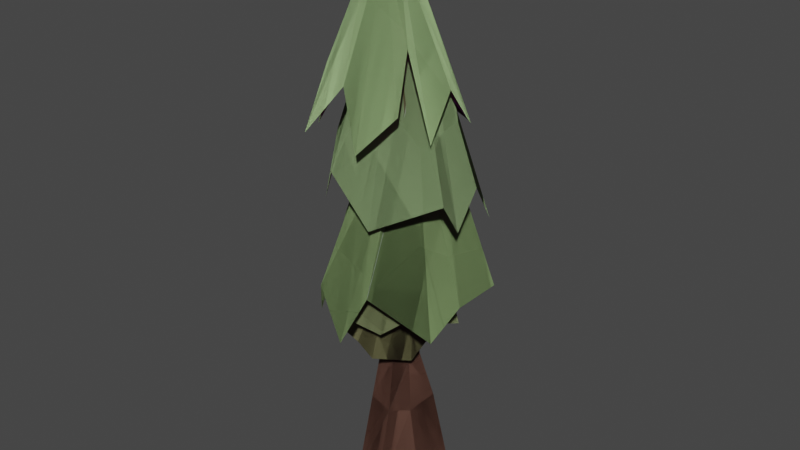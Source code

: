 # Source: Tanne_3.blend  (saved by Blender 4.2.66; exported with 4.5.12 LTS)
import bpy
from mathutils import Matrix  # noqa: F401  (used for matrix-valued properties, if any)

bpy.ops.wm.read_factory_settings(use_empty=True)
scene = bpy.context.scene
scene.name = 'Scene'

# ---- collections
col_collection = bpy.data.collections.new('Collection'); scene.collection.children.link(col_collection)

# ---- images (referenced by path relative to the original .blend; pixels are not part of the script)
import os
ASSET_DIR = os.environ.get("B2B_ASSET_DIR", "")  # directory of the original .blend (textures are referenced by path, not embedded)
HERE = os.path.dirname(os.path.abspath(__file__))  # packed textures are extracted next to this script under _unpacked/

def load_image(name, relpath, width, height, colorspace="sRGB"):
    """Load a texture the original file referenced (path relative to the .blend, or extracted next to this script)."""
    p = next((c for c in (os.path.join(HERE, relpath), os.path.join(ASSET_DIR, relpath)) if relpath and os.path.exists(c)), "")
    if p:
        img = bpy.data.images.load(p, check_existing=True)
        img.name = name
    else:  # same state as the original file: an image datablock whose file is absent (Cycles renders it pink)
        img = bpy.data.images.new(name, width, height)
        img.source = "FILE"
        img.filepath = "//" + (relpath or name)
    img.colorspace_settings.name = colorspace
    return img
img_color_001 = load_image('color.001', 'textures/colorT3.png', 1024, 1024, 'sRGB')

# ---- materials (node trees are filled in below, after node groups)
mat_bake = bpy.data.materials.new('Bake')
mat_material_paper = bpy.data.materials.new('Material.Paper')
mat_material_paper.use_transparent_shadow = False
mat_material_001 = bpy.data.materials.new('Material.001')
mat_material_001.use_transparent_shadow = False
mat_material_003 = bpy.data.materials.new('Material.003')
mat_material_003.use_transparent_shadow = False
mat_material_004 = bpy.data.materials.new('Material.004')
mat_material_004.use_transparent_shadow = False
mat_material_005 = bpy.data.materials.new('Material.005')
mat_material_005.use_transparent_shadow = False
mat_material_006 = bpy.data.materials.new('Material.006')
mat_material_006.use_transparent_shadow = False

# ---- material node trees
mat_bake.use_nodes = True; mat_bake.node_tree.nodes.clear()
_N = mat_bake.node_tree.nodes; _L = mat_bake.node_tree.links
n0 = _N.new('ShaderNodeBsdfPrincipled'); n0.name = 'Principled BSDF'; n0.location = (10, 300)
n1 = _N.new('ShaderNodeOutputMaterial'); n1.name = 'Material Output'; n1.location = (300, 300)
n2 = _N.new('ShaderNodeTexImage'); n2.name = 'Image Texture'; n2.location = (-327, 330)
n2.image = img_color_001
_L.new(n0.outputs[0], n1.inputs[0])
_L.new(n2.outputs[0], n0.inputs[0])
n1.is_active_output = True
mat_material_paper.use_nodes = True; mat_material_paper.node_tree.nodes.clear()
mat_material_001.use_nodes = True; mat_material_001.node_tree.nodes.clear()
mat_material_003.use_nodes = True; mat_material_003.node_tree.nodes.clear()
mat_material_004.use_nodes = True; mat_material_004.node_tree.nodes.clear()
mat_material_005.use_nodes = True; mat_material_005.node_tree.nodes.clear()
mat_material_006.use_nodes = True; mat_material_006.node_tree.nodes.clear()

# ---- world
world_world = bpy.data.worlds.new('World'); scene.world = world_world
world_world.use_nodes = True; world_world.node_tree.nodes.clear()
_N = world_world.node_tree.nodes; _L = world_world.node_tree.links
n0 = _N.new('ShaderNodeOutputWorld'); n0.name = 'World Output'; n0.location = (300, 300)
n1 = _N.new('ShaderNodeBackground'); n1.name = 'Background'; n1.location = (10, 300)
n1.inputs[0].default_value = (0.05088, 0.05088, 0.05088, 1.0)
_L.new(n1.outputs[0], n0.inputs[0])
n0.is_active_output = True
world_world.color = (0.05088, 0.05088, 0.05088)
world_world.use_sun_shadow = False
world_world.sun_shadow_jitter_overblur = 0.0

# ---- meshes
me_circle = bpy.data.meshes.new('Circle')
me_circle.from_pydata([(0.0, 1.0, 0.0), (-0.866, 0.5, 0.0), (-0.866, -0.5, 0.0), (0.0, -1.0, 0.0), (0.866, -0.5, 0.0), (0.866, 0.5, 0.0), (0.2548, -0.2008, 3.17), (0.2548, 0.1228, 3.17), (0.4118, 0.3767, 2.124), (0.4118, -0.3513, 2.124), (0.01098, -0.5211, 2.023), (-0.5662, -0.3569, 2.032), (-0.5645, 0.3248, 1.958), (0.00493, -0.3865, 3.17), (-0.4065, -0.2695, 3.15), (-0.4053, 0.2165, 3.13), (0.07623, -0.1002, 5.575), (0.07623, 0.1334, 5.575), (-0.08265, -0.2189, 5.575), (-0.3443, -0.1448, 5.541), (-0.3435, 0.1634, 5.509), (-0.446, -0.8898, 3.644), (-1.03, -0.6546, 3.568), (-0.9223, -0.4387, 3.889), (-0.921, 0.3349, 3.499), (0.1595, 0.6756, 3.424), (-0.4625, 0.7096, 3.328), (0.5596, -0.5073, 3.44), (0.5748, 0.267, 3.838), (-0.05567, -0.928, 3.442), (0.242, -0.2088, 6.283), (0.242, 0.06621, 6.283), (0.002908, -0.3486, 6.283), (-0.3907, -0.2612, 6.262), (-0.3896, 0.1015, 6.242), (-1.072, -0.7555, 4.289), (-1.039, 0.01245, 4.679), (0.4714, 0.7909, 4.469), (-0.7073, 1.046, 4.074), (-0.5373, -1.292, 4.39), (-0.9197, -1.051, 4.531), (0.9109, -0.6259, 4.683), (0.291, -1.088, 4.191), (1.143, -0.2002, 4.358), (1.013, 0.3541, 4.041), (0.3774, -0.21, 8.497), (0.3774, 0.2797, 8.497), (0.5362, -0.685, 8.497), (-0.006057, -0.5827, 8.453), (-0.4926, 0.3426, 8.411), (-1.147, -1.13, 4.222), (-1.303, 1.187, 5.189), (-0.4934, 0.01961, 8.432), (-1.606, 0.1187, 5.684), (-0.1933, -1.651, 4.096), (-0.7356, -1.549, 5.078), (0.5322, 1.566, 4.898), (-0.3378, 1.629, 4.813), (1.349, -0.9352, 4.364), (0.2582, -1.413, 5.083), (1.512, -0.3137, 4.885), (1.512, 0.7539, 4.885), (0.3578, -0.1817, 9.997), (0.3578, 0.1135, 9.997), (0.07671, -0.3742, 9.997), (-0.5194, -0.2539, 9.958), (-0.5176, 0.2458, 9.922), (-0.5185, -0.004017, 9.94), (-1.361, -0.3217, 7.623), (-1.353, 0.6818, 7.727), (-1.831, 0.5185, 6.54), (0.7374, 1.106, 6.765), (-0.9341, 1.433, 6.73), (-0.3707, -1.571, 7.462), (-1.19, -0.8754, 6.468), (1.468, -0.7912, 7.057), (0.2993, -1.389, 6.457), (1.563, -0.4943, 6.495), (1.479, 0.5539, 6.363), (0.148, -0.3966, 11.23), (0.1427, -0.1359, 11.18), (-0.04045, -0.5318, 11.26), (-0.3603, -0.3903, 11.24), (-0.3634, -0.1138, 11.13), (-0.3603, -0.2847, 11.17), (-1.226, -0.694, 9.011), (-0.9852, 0.1631, 9.431), (-1.697, -0.4734, 7.687), (-0.2629, -1.324, 8.962), (-1.184, -1.349, 7.91), (0.6866, -0.8039, 9.673), (0.1792, -1.55, 7.903), (1.164, -0.7767, 8.098), (1.007, 0.4736, 8.143), (0.5796, 1.144, 7.768), (-0.719, 1.202, 8.277), (0.005552, 0.3009, 11.81), (0.005478, 0.3046, 11.81), (0.00296, 0.299, 11.81), (-0.001437, 0.301, 11.81), (-0.00148, 0.3049, 11.81), (-0.001437, 0.3025, 11.81), (1.521, 0.07165, 7.133), (0.7284, -1.098, 8.586), (1.085, -0.1516, 8.885), (-0.01914, 1.116, 8.291), (-1.048, 0.759, 8.682)], [], [(1, 0, 5, 4, 3, 2), (8, 7, 6, 9), (5, 8, 9, 4), (5, 0, 8), (3, 4, 9, 10), (1, 12, 8, 0), (1, 2, 11, 12), (2, 3, 10, 11), (6, 13, 10, 9), (7, 8, 12, 15), (12, 11, 14, 15), (11, 10, 13, 14), (13, 18, 19, 14), (6, 16, 18, 13), (7, 17, 16, 6), (15, 20, 17, 7), (14, 19, 20, 15), (18, 19, 22, 21), (19, 20, 24, 23), (19, 23, 22), (20, 17, 25, 26), (16, 18, 29, 27), (17, 16, 27, 28), (20, 26, 24), (17, 28, 25), (18, 21, 29), (18, 32, 30, 16), (17, 31, 34, 20), (19, 33, 32, 18), (16, 30, 31, 17), (20, 34, 33, 19), (34, 36, 35, 33), (31, 37, 38, 34), (34, 38, 36), (33, 40, 39, 32), (33, 35, 40), (32, 42, 41, 30), (30, 43, 44, 31), (31, 44, 37), (30, 41, 43), (32, 39, 42), (44, 43, 41, 37), (34, 31, 46, 49), (32, 33, 48, 47), (31, 30, 45, 46), (33, 34, 49, 52, 48), (30, 32, 47, 45), (52, 49, 51, 53), (48, 52, 53, 50), (47, 48, 55, 54), (48, 50, 55), (49, 46, 56, 57), (49, 57, 51), (45, 47, 59, 58), (46, 45, 60, 61), (46, 61, 56), (45, 58, 60), (47, 54, 59), (46, 49, 66, 63), (52, 48, 65, 67), (48, 47, 64, 65), (45, 46, 63, 62), (49, 52, 67, 66), (47, 45, 62, 64), (67, 70, 68, 65), (66, 69, 70, 67), (63, 71, 72, 66), (66, 72, 69), (65, 74, 73, 64), (65, 68, 74), (64, 76, 75, 62), (62, 77, 102, 78, 63), (62, 75, 77), (63, 78, 71), (64, 73, 76), (72, 71, 69), (66, 63, 80, 83), (64, 65, 82, 81), (63, 62, 79, 80), (65, 67, 84, 82), (67, 66, 83, 84), (62, 64, 81, 79), (82, 84, 87, 85), (84, 83, 86, 87), (81, 82, 89, 88), (82, 85, 89), (79, 81, 91, 103, 90), (81, 88, 91), (80, 79, 92, 104, 93), (79, 90, 92), (83, 80, 94, 105, 95), (83, 95, 106, 86), (80, 93, 94), (94, 93, 95, 105), (82, 81, 98, 99), (79, 80, 97, 96), (84, 82, 99, 101), (83, 84, 101, 100), (81, 79, 96, 98), (80, 83, 100, 97)])
_uv = me_circle.uv_layers.new(name='UVMap')
_uv.uv.foreach_set('vector', [0.8684, 0.8283, 0.8053, 0.8625, 0.7422, 0.8238, 0.7422, 0.7509, 0.8053, 0.7168, 0.8684, 0.7555, 0.1361, 0.6539, 0.1548, 0.5754, 0.1788, 0.5754, 0.1901, 0.6539, 0.127, 0.815, 0.1361, 0.6539, 0.1901, 0.6539, 0.2012, 0.815, 0.5343, 0.817, 0.4647, 0.8184, 0.5128, 0.6586, 0.058, 0.812, -9.896e-10, 0.814, 0.0288, 0.6552, 0.05661, 0.6617, 0.408, 0.804, 0.4415, 0.6624, 0.5128, 0.6586, 0.4647, 0.8184, 0.8354, 0.4102, 0.7614, 0.4059, 0.7802, 0.2552, 0.8304, 0.2634, 0.127, 0.8092, 0.058, 0.812, 0.05661, 0.6617, 0.1007, 0.6593, 0.03894, 0.577, 0.05522, 0.5765, 0.05661, 0.6617, 0.0288, 0.6552, 0.5096, 0.5779, 0.5128, 0.6586, 0.4415, 0.6624, 0.4601, 0.5773, 0.8304, 0.2634, 0.7802, 0.2552, 0.7911, 0.1724, 0.827, 0.1758, 0.1007, 0.6593, 0.05661, 0.6617, 0.05522, 0.5765, 0.08673, 0.5768, 0.05522, 0.5765, 0.05654, 0.3979, 0.07663, 0.3996, 0.08673, 0.5768, 0.03894, 0.577, 0.04619, 0.3982, 0.05654, 0.3979, 0.05522, 0.5765, 0.1548, 0.5754, 0.1536, 0.3979, 0.1709, 0.3979, 0.1788, 0.5754, 0.4601, 0.5773, 0.4766, 0.4056, 0.5079, 0.4035, 0.5096, 0.5779, 0.7911, 0.1724, 0.8088, 3.121e-08, 0.8315, 0.003634, 0.827, 0.1758, 0.05654, 0.3979, 0.07663, 0.3996, 0.127, 0.5443, 0.08139, 0.5406, 0.8088, 3.121e-08, 0.8315, 0.003634, 0.8348, 0.1591, 0.7789, 0.1278, 0.8088, 3.121e-08, 0.7789, 0.1278, 0.7614, 0.1518, 0.4766, 0.4056, 0.5079, 0.4035, 0.4967, 0.5677, 0.4505, 0.5705, 0.04619, 0.3982, 0.05654, 0.3979, 0.05293, 0.5566, 0.01245, 0.5581, 0.1536, 0.3979, 0.1709, 0.3979, 0.2012, 0.5602, 0.1436, 0.5314, 0.4766, 0.4056, 0.4505, 0.5705, 0.4227, 0.5488, 0.5079, 0.4035, 0.5343, 0.5345, 0.4967, 0.5677, 0.05654, 0.3979, 0.08139, 0.5406, 0.05293, 0.5566, 0.3877, 0.6424, 0.3851, 0.5888, 0.4013, 0.5887, 0.3982, 0.6428, 0.5677, 0.8326, 0.5517, 0.781, 0.5985, 0.7813, 0.599, 0.8357, 0.3686, 0.6492, 0.3562, 0.5965, 0.3851, 0.5888, 0.3877, 0.6424, 0.9284, 0.6365, 0.9182, 0.5829, 0.9385, 0.5821, 0.9457, 0.6358, 0.5343, 0.6174, 0.5422, 0.5638, 0.5692, 0.564, 0.5572, 0.6165, 0.368, 0.7889, 0.2436, 0.7897, 0.2113, 0.735, 0.3677, 0.762, 0.04538, 0.814, 0.08176, 0.9534, 6.001e-09, 1.0, 1.374e-08, 0.825, 0.368, 0.7889, 0.2113, 0.8701, 0.2436, 0.7897, 0.7281, 0.7353, 0.7281, 0.8675, 0.6958, 0.8708, 0.6994, 0.7269, 0.3677, 0.762, 0.2113, 0.735, 0.23, 0.7121, 0.6994, 0.7269, 0.6354, 0.8717, 0.6045, 0.8267, 0.6838, 0.7232, 0.8874, 0.7168, 0.9426, 0.8595, 0.9124, 0.8943, 0.8684, 0.7243, 0.8684, 0.7243, 0.9124, 0.8943, 0.8684, 0.8699, 0.8874, 0.7168, 0.9622, 0.8227, 0.9426, 0.8595, 0.6994, 0.7269, 0.6958, 0.8708, 0.6354, 0.8717, 0.368, 0.7851, 0.3749, 0.7402, 0.4047, 0.7121, 0.4047, 0.8233, 0.5985, 0.7813, 0.5517, 0.781, 0.5343, 0.6174, 0.599, 0.6199, 0.3851, 0.5888, 0.3562, 0.5965, 0.3562, 0.4308, 0.3957, 0.4196, 0.9385, 0.5821, 0.9182, 0.5829, 0.9101, 0.4214, 0.9464, 0.42, 0.5692, 0.564, 0.5422, 0.5638, 0.5343, 0.4035, 0.5583, 0.4035, 0.602, 0.4118, 0.9182, 0.5829, 0.9072, 0.5877, 0.8754, 0.42, 0.9101, 0.4214, 0.5683, 0.1114, 0.5915, 0.1176, 0.6045, 0.3716, 0.5314, 0.3262, 0.5281, 0.09275, 0.5683, 0.1114, 0.5314, 0.3262, 0.4242, 0.4035, 0.2369, 0.1311, 0.2761, 0.1191, 0.408, 0.3368, 0.3966, 0.4196, 0.5281, 0.09275, 0.4242, 0.4035, 0.408, 0.3298, 0.06947, 0.116, 0.1339, 0.1111, 0.1299, 0.393, 0.06545, 0.3979, 0.06947, 0.116, 0.06545, 0.3979, 7.485e-09, 0.3606, 0.6419, 0.1141, 0.677, 0.1121, 0.7614, 0.3481, 0.7334, 0.42, 0.6059, 0.1185, 0.6419, 0.1141, 0.6831, 0.3903, 0.6045, 0.4, 0.1339, 0.1111, 0.2113, 0.3831, 0.1299, 0.393, 0.6419, 0.1141, 0.7334, 0.42, 0.6831, 0.3903, 0.2369, 0.1311, 0.3966, 0.4196, 0.3414, 0.3625, 0.1339, 0.1111, 0.06947, 0.116, 0.06883, 0.00521, 0.1345, 3.398e-08, 0.5683, 0.1114, 0.5281, 0.09275, 0.5686, -1.026e-07, 0.5866, 0.004906, 0.2761, 0.1191, 0.2369, 0.1311, 0.2306, 0.01389, 0.2736, -6.509e-08, 0.6419, 0.1141, 0.6059, 0.1185, 0.6045, 0.008423, 0.6262, 0.005758, 0.5915, 0.1176, 0.5683, 0.1114, 0.5866, 0.004906, 0.6045, 0.009812, 0.677, 0.1121, 0.6419, 0.1141, 0.6262, 0.005758, 0.6402, 4.72e-08, 0.5866, 0.004906, 0.5703, 0.2755, 0.5269, 0.1786, 0.5686, -1.026e-07, 0.6045, 0.009812, 0.6013, 0.1857, 0.5703, 0.2755, 0.5866, 0.004906, 0.1345, 3.398e-08, 0.1505, 0.251, 0.02416, 0.2545, 0.06883, 0.00521, 0.06883, 0.00521, 0.02416, 0.2545, 0.0024, 0.1688, 0.2736, -6.509e-08, 0.408, 0.2257, 0.318, 0.1821, 0.2306, 0.01389, 0.2736, -6.509e-08, 0.3939, 0.1389, 0.408, 0.2257, 0.2306, 0.01389, 0.3015, 0.2687, 0.2113, 0.2559, 0.2134, 0.02056, 0.6262, 0.005758, 0.6818, 0.2731, 0.6343, 0.2316, 0.6058, 0.2909, 0.6045, 0.008423, 0.6262, 0.005758, 0.6985, 0.2285, 0.6818, 0.2731, 0.1345, 3.398e-08, 0.2113, 0.2728, 0.1505, 0.251, 0.2306, 0.01389, 0.318, 0.1821, 0.3015, 0.2687, 0.9837, 0.05852, 0.9281, 0.1701, 0.9281, 5.488e-08, 0.1929, 0.9031, 0.127, 0.9031, 0.1326, 0.815, 0.1702, 0.8155, 0.8804, 0.3769, 0.8354, 0.3806, 0.8474, 0.2862, 0.8725, 0.2831, 0.4639, 0.9101, 0.4426, 0.9048, 0.446, 0.8184, 0.4639, 0.8268, 0.4426, 0.9082, 0.4253, 0.9149, 0.4191, 0.8253, 0.4252, 0.8184, 0.4253, 0.9149, 0.408, 0.9216, 0.408, 0.8322, 0.4191, 0.8253, 0.8988, 0.3806, 0.8804, 0.3769, 0.8725, 0.2831, 0.8848, 0.2878, 0.6799, 0.4537, 0.6864, 0.4602, 0.6045, 0.7232, 0.6143, 0.6187, 0.6864, 0.4602, 0.6979, 0.4666, 0.6848, 0.6007, 0.6045, 0.7232, 0.2583, 0.4617, 0.2834, 0.4609, 0.3524, 0.7037, 0.2792, 0.631, 0.2834, 0.4609, 0.3562, 0.6212, 0.3524, 0.7037, 0.2462, 0.4646, 0.2583, 0.4617, 0.2505, 0.7121, 0.2113, 0.6641, 0.2113, 0.5831, 0.2583, 0.4617, 0.2792, 0.631, 0.2505, 0.7121, 0.8702, 0.04688, 0.8894, 0.04233, 0.9281, 0.2831, 0.8791, 0.2269, 0.8354, 0.2818, 0.8894, 0.04233, 0.9248, 0.1616, 0.9281, 0.2831, 0.7422, 0.4647, 0.7785, 0.4555, 0.8435, 0.7168, 0.7935, 0.6854, 0.7422, 0.6954, 0.6979, 0.4666, 0.7422, 0.6957, 0.7146, 0.6649, 0.6848, 0.6007, 0.7785, 0.4555, 0.8754, 0.6732, 0.8435, 0.7168, 0.122, 0.9074, 0.08176, 0.9533, 0.08176, 0.814, 0.09445, 0.8639, 0.2834, 0.4609, 0.2583, 0.4617, 0.261, 0.4196, 0.2614, 0.4196, 0.8894, 0.04233, 0.8702, 0.04688, 0.8354, 0.0001283, 0.8357, 6.951e-05, 0.6864, 0.4602, 0.6799, 0.4537, 0.7419, 0.42, 0.742, 0.4201, 0.6979, 0.4666, 0.6864, 0.4602, 0.742, 0.4201, 0.7422, 0.4201, 0.8994, 0.03712, 0.8894, 0.04233, 0.8357, 6.951e-05, 0.8358, 3.733e-08, 0.7785, 0.4555, 0.7422, 0.4647, 0.7559, 0.4201, 0.7564, 0.42])
me_circle.materials.append(mat_bake)
me_circle.use_mirror_y = True
me_circle.update()
me_circle_001 = bpy.data.meshes.new('Circle.001')
me_circle_001.from_pydata([(0.0, 1.0, 0.0), (-0.866, 0.5, 0.0), (-0.866, -0.5, 0.0), (0.0, -1.0, 0.0), (0.866, -0.5, 0.0), (0.866, 0.5, 0.0), (0.2548, -0.2008, 3.17), (0.2548, 0.1228, 3.17), (0.4118, 0.3767, 2.124), (0.4118, -0.3513, 2.124), (0.01098, -0.5211, 2.023), (-0.5662, -0.3569, 2.032), (-0.5645, 0.3248, 1.958), (0.00493, -0.3865, 3.17), (-0.4065, -0.2695, 3.15), (-0.4053, 0.2165, 3.13), (0.07623, -0.1002, 5.575), (0.07623, 0.1334, 5.575), (-0.08265, -0.2189, 5.575), (-0.3443, -0.1448, 5.541), (-0.3435, 0.1634, 5.509), (-0.446, -0.8898, 3.644), (-1.03, -0.6546, 3.568), (-0.9223, -0.4387, 3.889), (-0.921, 0.3349, 3.499), (0.1595, 0.6756, 3.424), (-0.4625, 0.7096, 3.328), (0.5596, -0.5073, 3.44), (0.5748, 0.267, 3.838), (-0.05567, -0.928, 3.442), (0.242, -0.2088, 6.283), (0.242, 0.06621, 6.283), (0.002908, -0.3486, 6.283), (-0.3907, -0.2612, 6.262), (-0.3896, 0.1015, 6.242), (-1.072, -0.7555, 4.289), (-1.039, 0.01245, 4.679), (0.4714, 0.7909, 4.469), (-0.7073, 1.046, 4.074), (-0.5373, -1.292, 4.39), (-0.9197, -1.051, 4.531), (0.9109, -0.6259, 4.683), (0.291, -1.088, 4.191), (1.143, -0.2002, 4.358), (1.013, 0.3541, 4.041), (0.3774, -0.21, 8.497), (0.3774, 0.2797, 8.497), (0.5362, -0.685, 8.497), (-0.006057, -0.5827, 8.453), (-0.4926, 0.3426, 8.411), (-1.147, -1.13, 4.222), (-1.303, 1.187, 5.189), (-0.4934, 0.01961, 8.432), (-1.606, 0.1187, 5.684), (-0.1933, -1.651, 4.096), (-0.7356, -1.549, 5.078), (0.5322, 1.566, 4.898), (-0.3378, 1.629, 4.813), (1.349, -0.9352, 4.364), (0.2582, -1.413, 5.083), (1.512, -0.3137, 4.885), (1.512, 0.7539, 4.885), (0.3578, -0.1817, 9.997), (0.3578, 0.1135, 9.997), (0.07671, -0.3742, 9.997), (-0.5194, -0.2539, 9.958), (-0.5176, 0.2458, 9.922), (-0.5185, -0.004017, 9.94), (-1.361, -0.3217, 7.623), (-1.353, 0.6818, 7.727), (-1.831, 0.5185, 6.54), (0.7374, 1.106, 6.765), (-0.9341, 1.433, 6.73), (-0.3707, -1.571, 7.462), (-1.19, -0.8754, 6.468), (1.468, -0.7912, 7.057), (0.2993, -1.389, 6.457), (1.563, -0.4943, 6.495), (1.479, 0.5539, 6.363), (0.148, -0.3966, 11.23), (0.1427, -0.1359, 11.18), (-0.04045, -0.5318, 11.26), (-0.3603, -0.3903, 11.24), (-0.3634, -0.1138, 11.13), (-0.3603, -0.2847, 11.17), (-1.226, -0.694, 9.011), (-0.9852, 0.1631, 9.431), (-1.697, -0.4734, 7.687), (-0.2629, -1.324, 8.962), (-1.184, -1.349, 7.91), (0.6866, -0.8039, 9.673), (0.1792, -1.55, 7.903), (1.164, -0.7767, 8.098), (1.007, 0.4736, 8.143), (0.5796, 1.144, 7.768), (-0.719, 1.202, 8.277), (0.005552, 0.3009, 11.81), (0.005478, 0.3046, 11.81), (0.00296, 0.299, 11.81), (-0.001437, 0.301, 11.81), (-0.00148, 0.3049, 11.81), (-0.001437, 0.3025, 11.81), (1.521, 0.07165, 7.133), (0.7284, -1.098, 8.586), (1.085, -0.1516, 8.885), (-0.01914, 1.116, 8.291), (-1.048, 0.759, 8.682)], [], [(1, 0, 5, 4, 3, 2), (8, 7, 6, 9), (5, 8, 9, 4), (5, 0, 8), (3, 4, 9, 10), (1, 12, 8, 0), (1, 2, 11, 12), (2, 3, 10, 11), (6, 13, 10, 9), (7, 8, 12, 15), (12, 11, 14, 15), (11, 10, 13, 14), (13, 18, 19, 14), (6, 16, 18, 13), (7, 17, 16, 6), (15, 20, 17, 7), (14, 19, 20, 15), (18, 19, 22, 21), (19, 20, 24, 23), (19, 23, 22), (20, 17, 25, 26), (16, 18, 29, 27), (17, 16, 27, 28), (20, 26, 24), (17, 28, 25), (18, 21, 29), (18, 32, 30, 16), (17, 31, 34, 20), (19, 33, 32, 18), (16, 30, 31, 17), (20, 34, 33, 19), (34, 36, 35, 33), (31, 37, 38, 34), (34, 38, 36), (33, 40, 39, 32), (33, 35, 40), (32, 42, 41, 30), (30, 43, 44, 31), (31, 44, 37), (30, 41, 43), (32, 39, 42), (44, 43, 41, 37), (34, 31, 46, 49), (32, 33, 48, 47), (31, 30, 45, 46), (33, 34, 49, 52, 48), (30, 32, 47, 45), (52, 49, 51, 53), (48, 52, 53, 50), (47, 48, 55, 54), (48, 50, 55), (49, 46, 56, 57), (49, 57, 51), (45, 47, 59, 58), (46, 45, 60, 61), (46, 61, 56), (45, 58, 60), (47, 54, 59), (46, 49, 66, 63), (52, 48, 65, 67), (48, 47, 64, 65), (45, 46, 63, 62), (49, 52, 67, 66), (47, 45, 62, 64), (67, 70, 68, 65), (66, 69, 70, 67), (63, 71, 72, 66), (66, 72, 69), (65, 74, 73, 64), (65, 68, 74), (64, 76, 75, 62), (62, 77, 102, 78, 63), (62, 75, 77), (63, 78, 71), (64, 73, 76), (72, 71, 69), (66, 63, 80, 83), (64, 65, 82, 81), (63, 62, 79, 80), (65, 67, 84, 82), (67, 66, 83, 84), (62, 64, 81, 79), (82, 84, 87, 85), (84, 83, 86, 87), (81, 82, 89, 88), (82, 85, 89), (79, 81, 91, 103, 90), (81, 88, 91), (80, 79, 92, 104, 93), (79, 90, 92), (83, 80, 94, 105, 95), (83, 95, 106, 86), (80, 93, 94), (94, 93, 95, 105), (82, 81, 98, 99), (79, 80, 97, 96), (84, 82, 99, 101), (83, 84, 101, 100), (81, 79, 96, 98), (80, 83, 100, 97)])
me_circle_001.polygons.foreach_set('material_index', [1, 1, 1, 1, 1, 1, 1, 1, 1, 1, 1, 1, 1, 1, 1, 1, 1, 0, 0, 0, 0, 0, 0, 0, 0, 0, 0, 0, 0, 0, 0, 2, 2, 2, 2, 2, 2, 2, 2, 2, 2, 0, 0, 0, 0, 0, 0, 3, 3, 3, 3, 3, 3, 3, 3, 3, 3, 3, 0, 0, 0, 0, 0, 0, 4, 4, 4, 4, 4, 4, 4, 4, 4, 4, 4, 0, 0, 0, 0, 0, 0, 0, 5, 5, 5, 5, 5, 5, 5, 5, 5, 5, 5, 0, 5, 5, 5, 5, 5, 5])
_uv = me_circle_001.uv_layers.new(name='UVMap')
_uv.uv.foreach_set('vector', [0.0, 0.0, 0.0, 0.0, 0.0, 0.0, 0.0, 0.0, 0.0, 0.0, 0.0, 0.0, 0.0, 0.0, 0.0, 0.0, 0.0, 0.0, 0.0, 0.0, 0.0, 0.0, 0.0, 0.0, 0.0, 0.0, 0.0, 0.0, 0.0, 0.0, 0.0, 0.0, 0.0, 0.0, 0.0, 0.0, 0.0, 0.0, 0.0, 0.0, 0.0, 0.0, 0.0, 0.0, 0.0, 0.0, 0.0, 0.0, 0.0, 0.0, 0.0, 0.0, 0.0, 0.0, 0.0, 0.0, 0.0, 0.0, 0.0, 0.0, 0.0, 0.0, 0.0, 0.0, 0.0, 0.0, 0.0, 0.0, 0.0, 0.0, 0.0, 0.0, 0.0, 0.0, 0.0, 0.0, 0.0, 0.0, 0.0, 0.0, 0.0, 0.0, 0.0, 0.0, 0.0, 0.0, 0.0, 0.0, 0.0, 0.0, 0.0, 0.0, 0.0, 0.0, 0.0, 0.0, 0.0, 0.0, 0.0, 0.0, 0.0, 0.0, 0.0, 0.0, 0.0, 0.0, 0.0, 0.0, 0.0, 0.0, 0.0, 0.0, 0.0, 0.0, 0.0, 0.0, 0.0, 0.0, 0.0, 0.0, 0.0, 0.0, 0.0, 0.0, 0.0, 0.0, 0.0, 0.0, 0.0, 0.0, 0.0, 0.0, 0.0, 0.0, 0.0, 0.0, 0.0, 0.0, 0.0, 0.0, 0.0, 0.0, 0.0, 0.0, 0.0, 0.0, 0.0, 0.0, 0.0, 0.0, 0.0, 0.0, 0.0, 0.0, 0.0, 0.0, 0.0, 0.0, 0.0, 0.0, 0.0, 0.0, 0.0, 0.0, 0.0, 0.0, 0.0, 0.0, 0.0, 0.0, 0.0, 0.0, 0.0, 0.0, 0.0, 0.0, 0.0, 0.0, 0.0, 0.0, 0.0, 0.0, 0.0, 0.0, 0.0, 0.0, 0.0, 0.0, 0.0, 0.0, 0.0, 0.0, 0.0, 0.0, 0.0, 0.0, 0.0, 0.0, 0.0, 0.0, 0.0, 0.0, 0.0, 0.0, 0.0, 0.0, 0.0, 0.0, 0.0, 0.0, 0.0, 0.0, 0.0, 0.0, 0.0, 0.0, 0.0, 0.0, 0.0, 0.0, 0.0, 0.0, 0.0, 0.0, 0.0, 0.0, 0.0, 0.0, 0.0, 0.0, 0.0, 0.0, 0.0, 0.0, 0.0, 0.0, 0.0, 0.0, 0.0, 0.0, 0.0, 0.0, 0.0, 0.0, 0.0, 0.0, 0.0, 0.0, 0.0, 0.0, 0.0, 0.0, 0.0, 0.0, 0.0, 0.0, 0.0, 0.0, 0.0, 0.0, 0.0, 0.0, 0.0, 0.0, 0.0, 0.0, 0.0, 0.0, 0.0, 0.0, 0.0, 0.0, 0.0, 0.0, 0.0, 0.0, 0.0, 0.0, 0.0, 0.0, 0.0, 0.0, 0.0, 0.0, 0.0, 0.0, 0.0, 0.0, 0.0, 0.0, 0.0, 0.0, 0.0, 0.0, 0.0, 0.0, 0.0, 0.0, 0.0, 0.0, 0.0, 0.0, 0.0, 0.0, 0.0, 0.0, 0.0, 0.0, 0.0, 0.0, 0.0, 0.0, 0.0, 0.0, 0.0, 0.0, 0.0, 0.0, 0.0, 0.0, 0.0, 0.0, 0.0, 0.0, 0.0, 0.0, 0.0, 0.0, 0.0, 0.0, 0.0, 0.0, 0.0, 0.0, 0.0, 0.0, 0.0, 0.0, 0.0, 0.0, 0.0, 0.0, 0.0, 0.0, 0.0, 0.0, 0.0, 0.0, 0.0, 0.0, 0.0, 0.0, 0.0, 0.0, 0.0, 0.0, 0.0, 0.0, 0.0, 0.0, 0.0, 0.0, 0.0, 0.0, 0.0, 0.0, 0.0, 0.0, 0.0, 0.0, 0.0, 0.0, 0.0, 0.0, 0.0, 0.0, 0.0, 0.0, 0.0, 0.0, 0.0, 0.0, 0.0, 0.0, 0.0, 0.0, 0.0, 0.0, 0.0, 0.0, 0.0, 0.0, 0.0, 0.0, 0.0, 0.0, 0.0, 0.0, 0.0, 0.0, 0.0, 0.0, 0.0, 0.0, 0.0, 0.0, 0.0, 0.0, 0.0, 0.0, 0.0, 0.0, 0.0, 0.0, 0.0, 0.0, 0.0, 0.0, 0.0, 0.0, 0.0, 0.0, 0.0, 0.0, 0.0, 0.0, 0.0, 0.0, 0.0, 0.0, 0.0, 0.0, 0.0, 0.0, 0.0, 0.0, 0.0, 0.0, 0.0, 0.0, 0.0, 0.0, 0.0, 0.0, 0.0, 0.0, 0.0, 0.0, 0.0, 0.0, 0.0, 0.0, 0.0, 0.0, 0.0, 0.0, 0.0, 0.0, 0.0, 0.0, 0.0, 0.0, 0.0, 0.0, 0.0, 0.0, 0.0, 0.0, 0.0, 0.0, 0.0, 0.0, 0.0, 0.0, 0.0, 0.0, 0.0, 0.0, 0.0, 0.0, 0.0, 0.0, 0.0, 0.0, 0.0, 0.0, 0.0, 0.0, 0.0, 0.0, 0.0, 0.0, 0.0, 0.0, 0.0, 0.0, 0.0, 0.0, 0.0, 0.0, 0.0, 0.0, 0.0, 0.0, 0.0, 0.0, 0.0, 0.0, 0.0, 0.0, 0.0, 0.0, 0.0, 0.0, 0.0, 0.0, 0.0, 0.0, 0.0, 0.0, 0.0, 0.0, 0.0, 0.0, 0.0, 0.0, 0.0, 0.0, 0.0, 0.0, 0.0, 0.0, 0.0, 0.0, 0.0, 0.0, 0.0, 0.0, 0.0, 0.0, 0.0, 0.0, 0.0, 0.0, 0.0, 0.0, 0.0, 0.0, 0.0, 0.0, 0.0, 0.0, 0.0, 0.0, 0.0, 0.0, 0.0, 0.0, 0.0, 0.0, 0.0, 0.0, 0.0, 0.0, 0.0, 0.0, 0.0, 0.0, 0.0, 0.0, 0.0, 0.0, 0.0, 0.0, 0.0, 0.0, 0.0, 0.0, 0.0, 0.0, 0.0, 0.0, 0.0, 0.0, 0.0, 0.0, 0.0, 0.0, 0.0, 0.0, 0.0, 0.0, 0.0, 0.0, 0.0, 0.0, 0.0, 0.0, 0.0, 0.0, 0.0, 0.0, 0.0, 0.0, 0.0, 0.0, 0.0, 0.0, 0.0, 0.0, 0.0, 0.0, 0.0, 0.0, 0.0, 0.0, 0.0, 0.0, 0.0, 0.0, 0.0, 0.0, 0.0, 0.0, 0.0, 0.0, 0.0, 0.0, 0.0, 0.0, 0.0, 0.0, 0.0, 0.0, 0.0, 0.0, 0.0, 0.0, 0.0, 0.0, 0.0, 0.0, 0.0, 0.0, 0.0, 0.0, 0.0, 0.0, 0.0, 0.0, 0.0, 0.0, 0.0, 0.0, 0.0, 0.0, 0.0, 0.0, 0.0, 0.0, 0.0, 0.0, 0.0, 0.0, 0.0, 0.0, 0.0, 0.0, 0.0, 0.0, 0.0, 0.0, 0.0, 0.0, 0.0, 0.0, 0.0, 0.0, 0.0, 0.0, 0.0, 0.0, 0.0, 0.0, 0.0, 0.0, 0.0, 0.0, 0.0, 0.0, 0.0, 0.0, 0.0, 0.0, 0.0, 0.0, 0.0, 0.0, 0.0, 0.0, 0.0, 0.0, 0.0, 0.0, 0.0, 0.0, 0.0, 0.0, 0.0, 0.0, 0.0, 0.0, 0.0, 0.0, 0.0, 0.0, 0.0, 0.0, 0.0, 0.0, 0.0, 0.0, 0.0, 0.0, 0.0, 0.0, 0.0, 0.0, 0.0, 0.0, 0.0, 0.0, 0.0, 0.0, 0.0, 0.0, 0.0, 0.0, 0.0, 0.0, 0.0, 0.0, 0.0, 0.0, 0.0, 0.0, 0.0, 0.0, 0.0, 0.0, 0.0, 0.0, 0.0, 0.0, 0.0, 0.0, 0.0, 0.0, 0.0, 0.0, 0.0, 0.0, 0.0, 0.0])
me_circle_001.materials.append(mat_material_paper)
me_circle_001.materials.append(mat_material_001)
me_circle_001.materials.append(mat_material_003)
me_circle_001.materials.append(mat_material_004)
me_circle_001.materials.append(mat_material_005)
me_circle_001.materials.append(mat_material_006)
me_circle_001.use_mirror_y = True
me_circle_001.update()

# ---- objects
ob_bake = bpy.data.objects.new('Bake', me_circle)
ob_circle_001 = bpy.data.objects.new('Circle.001', me_circle_001)
_N = mat_material_paper.node_tree.nodes; _L = mat_material_paper.node_tree.links
n0 = _N.new('ShaderNodeTexNoise'); n0.name = 'Noise Texture'; n0.location = (-357, -79)
n1 = _N.new('ShaderNodeMapRange'); n1.name = 'Map Range'; n1.location = (-30, 340)
n2 = _N.new('ShaderNodeBsdfDiffuse'); n2.name = 'Diffuse BSDF'; n2.location = (474, 43)
n2.inputs[1].default_value = 1.0
n3 = _N.new('ShaderNodeAmbientOcclusion'); n3.name = 'Ambient Occlusion'; n3.location = (-224, 396)
n3.only_local = True
n3.inputs[1].default_value = 0.01
n4 = _N.new('ShaderNodeOutputMaterial'); n4.name = 'Material Output'; n4.location = (699, 95)
n5 = _N.new('ShaderNodeBump'); n5.name = 'Bump'; n5.location = (232, 41)
n5.inputs[0].default_value = 0.5
n5.inputs[1].default_value = 0.15
n5.inputs[2].default_value = 1.0
n6 = _N.new('ShaderNodeMix'); n6.name = 'Mix'; n6.location = (-181, 19)
n6.data_type = 'RGBA'
n6.inputs[0].default_value = 0.88
n6.inputs[7].default_value = (0.8778, 0.2906, 0.5638, 1.0)
n7 = _N.new('ShaderNodeTexVoronoi'); n7.name = 'Voronoi Texture'; n7.location = (32, -60)
n7.inputs[2].default_value = 6.0
n7.inputs[8].default_value = 0.9
n8 = _N.new('ShaderNodeTexCoord'); n8.name = 'Texture Coordinate'; n8.location = (-551, 32)
n8.object = ob_bake
n9 = _N.new('ShaderNodeMix'); n9.name = 'Mix.001'; n9.location = (227, 336)
n9.width = 131
n9.data_type = 'RGBA'
n9.inputs[6].default_value = (0.8674, 1.0, 0.9302, 1.0)
n9.inputs[7].default_value = (0.1318, 0.1305, 0.06395, 1.0)
_L.new(n3.outputs[1], n1.inputs[0])
_L.new(n8.outputs[3], n0.inputs[0])
_L.new(n8.outputs[3], n6.inputs[2])
_L.new(n8.outputs[3], n6.inputs[6])
_L.new(n1.outputs[0], n9.inputs[0])
_L.new(n5.outputs[0], n2.inputs[2])
_L.new(n2.outputs[0], n4.inputs[0])
_L.new(n7.outputs[0], n5.inputs[3])
_L.new(n6.outputs[2], n7.inputs[0])
_L.new(n9.outputs[2], n2.inputs[0])
n4.is_active_output = True
_N = mat_material_001.node_tree.nodes; _L = mat_material_001.node_tree.links
n0 = _N.new('ShaderNodeOutputMaterial'); n0.name = 'Material Output'; n0.location = (699, 95)
n1 = _N.new('ShaderNodeMix'); n1.name = 'Mix.001'; n1.location = (227, 336)
n1.width = 131
n1.data_type = 'RGBA'
n1.inputs[6].default_value = (0.8674, 1.0, 0.9302, 1.0)
n1.inputs[7].default_value = (0.1029, 0.05281, 0.03945, 1.0)
n2 = _N.new('ShaderNodeBump'); n2.name = 'Bump'; n2.location = (232, 41)
n2.inputs[0].default_value = 0.85
n2.inputs[1].default_value = 0.95
n2.inputs[2].default_value = 1.0
n3 = _N.new('ShaderNodeMix'); n3.name = 'Mix'; n3.location = (-181, 19)
n3.data_type = 'RGBA'
n3.inputs[0].default_value = 0.88
n3.inputs[7].default_value = (0.8778, 0.2906, 0.5638, 1.0)
n4 = _N.new('ShaderNodeTexVoronoi'); n4.name = 'Voronoi Texture'; n4.location = (32, -60)
n4.inputs[2].default_value = 3.2
n5 = _N.new('ShaderNodeTexNoise'); n5.name = 'Noise Texture'; n5.location = (-357, -79)
n6 = _N.new('ShaderNodeMapRange'); n6.name = 'Map Range'; n6.location = (-30, 340)
n7 = _N.new('ShaderNodeBsdfDiffuse'); n7.name = 'Diffuse BSDF'; n7.location = (474, 43)
n7.inputs[1].default_value = 1.0
n8 = _N.new('ShaderNodeAmbientOcclusion'); n8.name = 'Ambient Occlusion'; n8.location = (-224, 396)
n8.only_local = True
n8.inputs[1].default_value = 0.01
n9 = _N.new('ShaderNodeTexCoord'); n9.name = 'Texture Coordinate'; n9.location = (-551, 32)
n9.object = ob_bake
_L.new(n8.outputs[1], n6.inputs[0])
_L.new(n9.outputs[3], n5.inputs[0])
_L.new(n9.outputs[3], n3.inputs[2])
_L.new(n9.outputs[3], n3.inputs[6])
_L.new(n6.outputs[0], n1.inputs[0])
_L.new(n2.outputs[0], n7.inputs[2])
_L.new(n7.outputs[0], n0.inputs[0])
_L.new(n4.outputs[0], n2.inputs[3])
_L.new(n3.outputs[2], n4.inputs[0])
_L.new(n1.outputs[2], n7.inputs[0])
n0.is_active_output = True
_N = mat_material_003.node_tree.nodes; _L = mat_material_003.node_tree.links
n0 = _N.new('ShaderNodeTexNoise'); n0.name = 'Noise Texture'; n0.location = (-357, -79)
n1 = _N.new('ShaderNodeMix'); n1.name = 'Mix'; n1.location = (-181, 19)
n1.data_type = 'RGBA'
n1.inputs[0].default_value = 0.88
n1.inputs[7].default_value = (0.8778, 0.2906, 0.5638, 1.0)
n2 = _N.new('ShaderNodeBump'); n2.name = 'Bump'; n2.location = (232, 41)
n2.inputs[0].default_value = 0.85
n2.inputs[1].default_value = 0.95
n2.inputs[2].default_value = 1.0
n3 = _N.new('ShaderNodeTexVoronoi'); n3.name = 'Voronoi Texture'; n3.location = (32, -60)
n3.inputs[2].default_value = 3.2
n4 = _N.new('ShaderNodeBsdfDiffuse'); n4.name = 'Diffuse BSDF'; n4.location = (474, 43)
n4.inputs[1].default_value = 1.0
n5 = _N.new('ShaderNodeAmbientOcclusion'); n5.name = 'Ambient Occlusion'; n5.location = (-224, 396)
n5.only_local = True
n5.inputs[1].default_value = 0.01
n6 = _N.new('ShaderNodeOutputMaterial'); n6.name = 'Material Output'; n6.location = (699, 95)
n7 = _N.new('ShaderNodeTexCoord'); n7.name = 'Texture Coordinate'; n7.location = (-551, 32)
n7.object = ob_bake
n8 = _N.new('ShaderNodeMapRange'); n8.name = 'Map Range'; n8.location = (-30, 340)
n9 = _N.new('ShaderNodeMix'); n9.name = 'Mix.001'; n9.location = (227, 336)
n9.width = 131
n9.data_type = 'RGBA'
n9.inputs[6].default_value = (0.8674, 1.0, 0.9302, 1.0)
n9.inputs[7].default_value = (0.1733, 0.2081, 0.1002, 1.0)
_L.new(n5.outputs[1], n8.inputs[0])
_L.new(n7.outputs[3], n0.inputs[0])
_L.new(n7.outputs[3], n1.inputs[2])
_L.new(n7.outputs[3], n1.inputs[6])
_L.new(n2.outputs[0], n4.inputs[2])
_L.new(n4.outputs[0], n6.inputs[0])
_L.new(n3.outputs[0], n2.inputs[3])
_L.new(n1.outputs[2], n3.inputs[0])
_L.new(n8.outputs[0], n9.inputs[0])
_L.new(n9.outputs[2], n4.inputs[0])
n6.is_active_output = True
_N = mat_material_004.node_tree.nodes; _L = mat_material_004.node_tree.links
n0 = _N.new('ShaderNodeMix'); n0.name = 'Mix'; n0.location = (-181, 19)
n0.data_type = 'RGBA'
n0.inputs[0].default_value = 0.88
n0.inputs[7].default_value = (0.8778, 0.2906, 0.5638, 1.0)
n1 = _N.new('ShaderNodeAmbientOcclusion'); n1.name = 'Ambient Occlusion'; n1.location = (-224, 396)
n1.only_local = True
n1.inputs[1].default_value = 0.01
n2 = _N.new('ShaderNodeBump'); n2.name = 'Bump'; n2.location = (232, 41)
n2.inputs[0].default_value = 0.85
n2.inputs[1].default_value = 0.95
n2.inputs[2].default_value = 1.0
n3 = _N.new('ShaderNodeTexVoronoi'); n3.name = 'Voronoi Texture'; n3.location = (32, -60)
n3.inputs[2].default_value = 3.2
n4 = _N.new('ShaderNodeMapRange'); n4.name = 'Map Range'; n4.location = (-30, 340)
n5 = _N.new('ShaderNodeBsdfDiffuse'); n5.name = 'Diffuse BSDF'; n5.location = (474, 43)
n5.inputs[1].default_value = 1.0
n6 = _N.new('ShaderNodeTexNoise'); n6.name = 'Noise Texture'; n6.location = (-357, -79)
n7 = _N.new('ShaderNodeTexCoord'); n7.name = 'Texture Coordinate'; n7.location = (-551, 32)
n7.object = ob_bake
n8 = _N.new('ShaderNodeOutputMaterial'); n8.name = 'Material Output'; n8.location = (699, 95)
n9 = _N.new('ShaderNodeMix'); n9.name = 'Mix.001'; n9.location = (227, 336)
n9.width = 131
n9.data_type = 'RGBA'
n9.inputs[6].default_value = (0.8674, 1.0, 0.9302, 1.0)
n9.inputs[7].default_value = (0.1669, 0.2483, 0.1056, 1.0)
_L.new(n1.outputs[1], n4.inputs[0])
_L.new(n7.outputs[3], n6.inputs[0])
_L.new(n7.outputs[3], n0.inputs[2])
_L.new(n7.outputs[3], n0.inputs[6])
_L.new(n2.outputs[0], n5.inputs[2])
_L.new(n5.outputs[0], n8.inputs[0])
_L.new(n3.outputs[0], n2.inputs[3])
_L.new(n0.outputs[2], n3.inputs[0])
_L.new(n4.outputs[0], n9.inputs[0])
_L.new(n9.outputs[2], n5.inputs[0])
n8.is_active_output = True
_N = mat_material_005.node_tree.nodes; _L = mat_material_005.node_tree.links
n0 = _N.new('ShaderNodeMix'); n0.name = 'Mix'; n0.location = (-181, 19)
n0.data_type = 'RGBA'
n0.inputs[0].default_value = 0.88
n0.inputs[7].default_value = (0.8778, 0.2906, 0.5638, 1.0)
n1 = _N.new('ShaderNodeAmbientOcclusion'); n1.name = 'Ambient Occlusion'; n1.location = (-224, 396)
n1.only_local = True
n1.inputs[1].default_value = 0.01
n2 = _N.new('ShaderNodeBump'); n2.name = 'Bump'; n2.location = (232, 41)
n2.inputs[0].default_value = 0.85
n2.inputs[1].default_value = 0.95
n2.inputs[2].default_value = 1.0
n3 = _N.new('ShaderNodeTexVoronoi'); n3.name = 'Voronoi Texture'; n3.location = (32, -60)
n3.inputs[2].default_value = 3.2
n4 = _N.new('ShaderNodeMapRange'); n4.name = 'Map Range'; n4.location = (-30, 340)
n5 = _N.new('ShaderNodeBsdfDiffuse'); n5.name = 'Diffuse BSDF'; n5.location = (474, 43)
n5.inputs[1].default_value = 1.0
n6 = _N.new('ShaderNodeTexNoise'); n6.name = 'Noise Texture'; n6.location = (-357, -79)
n7 = _N.new('ShaderNodeTexCoord'); n7.name = 'Texture Coordinate'; n7.location = (-551, 32)
n7.object = ob_bake
n8 = _N.new('ShaderNodeOutputMaterial'); n8.name = 'Material Output'; n8.location = (699, 95)
n9 = _N.new('ShaderNodeMix'); n9.name = 'Mix.001'; n9.location = (227, 336)
n9.width = 131
n9.data_type = 'RGBA'
n9.inputs[6].default_value = (0.8674, 1.0, 0.9302, 1.0)
n9.inputs[7].default_value = (0.2447, 0.3635, 0.1699, 1.0)
_L.new(n1.outputs[1], n4.inputs[0])
_L.new(n7.outputs[3], n6.inputs[0])
_L.new(n7.outputs[3], n0.inputs[2])
_L.new(n7.outputs[3], n0.inputs[6])
_L.new(n2.outputs[0], n5.inputs[2])
_L.new(n5.outputs[0], n8.inputs[0])
_L.new(n3.outputs[0], n2.inputs[3])
_L.new(n0.outputs[2], n3.inputs[0])
_L.new(n4.outputs[0], n9.inputs[0])
_L.new(n9.outputs[2], n5.inputs[0])
n8.is_active_output = True
_N = mat_material_006.node_tree.nodes; _L = mat_material_006.node_tree.links
n0 = _N.new('ShaderNodeMix'); n0.name = 'Mix'; n0.location = (-181, 19)
n0.data_type = 'RGBA'
n0.inputs[0].default_value = 0.88
n0.inputs[7].default_value = (0.8778, 0.2906, 0.5638, 1.0)
n1 = _N.new('ShaderNodeAmbientOcclusion'); n1.name = 'Ambient Occlusion'; n1.location = (-224, 396)
n1.only_local = True
n1.inputs[1].default_value = 0.01
n2 = _N.new('ShaderNodeBump'); n2.name = 'Bump'; n2.location = (232, 41)
n2.inputs[0].default_value = 0.85
n2.inputs[1].default_value = 0.95
n2.inputs[2].default_value = 1.0
n3 = _N.new('ShaderNodeTexVoronoi'); n3.name = 'Voronoi Texture'; n3.location = (32, -60)
n3.inputs[2].default_value = 2.3
n4 = _N.new('ShaderNodeMapRange'); n4.name = 'Map Range'; n4.location = (-30, 340)
n5 = _N.new('ShaderNodeBsdfDiffuse'); n5.name = 'Diffuse BSDF'; n5.location = (474, 43)
n5.inputs[1].default_value = 1.0
n6 = _N.new('ShaderNodeTexNoise'); n6.name = 'Noise Texture'; n6.location = (-357, -79)
n7 = _N.new('ShaderNodeTexCoord'); n7.name = 'Texture Coordinate'; n7.location = (-551, 32)
n7.object = ob_bake
n8 = _N.new('ShaderNodeOutputMaterial'); n8.name = 'Material Output'; n8.location = (699, 95)
n9 = _N.new('ShaderNodeMix'); n9.name = 'Mix.001'; n9.location = (227, 336)
n9.width = 131
n9.data_type = 'RGBA'
n9.inputs[6].default_value = (0.8674, 1.0, 0.9302, 1.0)
n9.inputs[7].default_value = (0.344, 0.5291, 0.236, 1.0)
_L.new(n1.outputs[1], n4.inputs[0])
_L.new(n7.outputs[3], n6.inputs[0])
_L.new(n7.outputs[3], n0.inputs[2])
_L.new(n7.outputs[3], n0.inputs[6])
_L.new(n2.outputs[0], n5.inputs[2])
_L.new(n5.outputs[0], n8.inputs[0])
_L.new(n3.outputs[0], n2.inputs[3])
_L.new(n0.outputs[2], n3.inputs[0])
_L.new(n4.outputs[0], n9.inputs[0])
_L.new(n9.outputs[2], n5.inputs[0])
n8.is_active_output = True

# ---- transforms, parenting, visibility, modifiers, constraints
ob_bake.location = (0.0, 0.0, 0.0)
ob_bake.scale = (0.7561, 0.7561, 0.7561)
ob_bake.use_mesh_mirror_y = True
ob_circle_001.location = (0.0, 0.0, 0.0)
ob_circle_001.scale = (0.7561, 0.7561, 0.7561)
ob_circle_001.use_mesh_mirror_y = True

# ---- collection membership
col_collection.objects.link(ob_bake)
col_collection.objects.link(ob_circle_001)

# ---- scene / render settings (as saved in the file)
scene.frame_start = 1; scene.frame_end = 250; scene.frame_set(1)
scene.render.engine = 'CYCLES'
scene.cycles.sampling_pattern = 'TABULATED_SOBOL'
scene.cycles.use_light_tree = False
scene.cycles.bake_type = 'DIFFUSE'
scene.view_settings.view_transform = 'Filmic'
bpy.context.view_layer.update()

# ---- added for rendering (the .blend has no active camera and no usable light): camera, sun
cam_auto = bpy.data.cameras.new('AutoCamera')
cam_auto.lens = 50.0
cam_auto.sensor_width = 36.0
cam_auto.clip_end = 1000.0
ob_auto_camera = bpy.data.objects.new('AutoCamera', cam_auto)
scene.collection.objects.link(ob_auto_camera)
ob_auto_camera.location = (8.79708, -10.6866, 11.5844)
ob_auto_camera.rotation_euler = (1.09748, -7.21219e-08, 0.694738)
scene.camera = ob_auto_camera
light_auto_sun = bpy.data.lights.new('AutoSun', 'SUN')
light_auto_sun.energy = 3.0
light_auto_sun.angle = 0.0523599
ob_auto_sun = bpy.data.objects.new('AutoSun', light_auto_sun)
scene.collection.objects.link(ob_auto_sun)
ob_auto_sun.rotation_euler = (0.872665, 0.174533, 0.523599)
bpy.context.view_layer.update()
